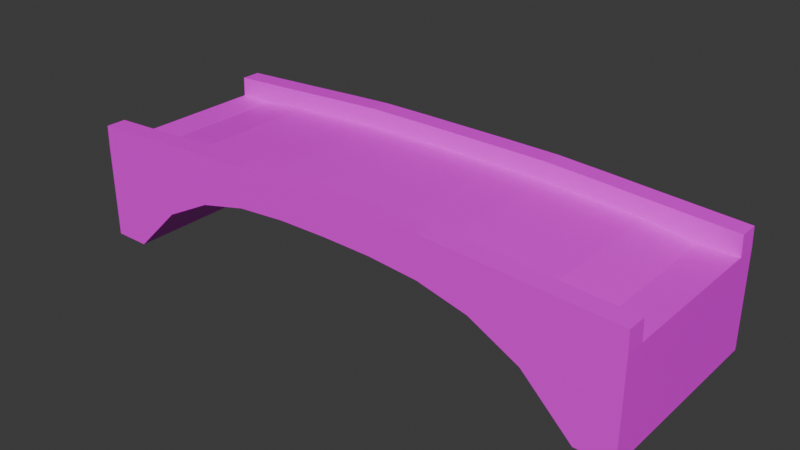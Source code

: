 # Source: bridge.blend  (saved by Blender 4.1.24; exported with 4.5.12 LTS)
import bpy
from mathutils import Matrix  # noqa: F401  (used for matrix-valued properties, if any)

bpy.ops.wm.read_factory_settings(use_empty=True)
scene = bpy.context.scene
scene.name = 'Scene'

# ---- images (referenced by path relative to the original .blend; pixels are not part of the script)
import os
ASSET_DIR = os.environ.get("B2B_ASSET_DIR", "")  # directory of the original .blend (textures are referenced by path, not embedded)
HERE = os.path.dirname(os.path.abspath(__file__))  # packed textures are extracted next to this script under _unpacked/

def load_image(name, relpath, width, height, colorspace="sRGB"):
    """Load a texture the original file referenced (path relative to the .blend, or extracted next to this script)."""
    p = next((c for c in (os.path.join(HERE, relpath), os.path.join(ASSET_DIR, relpath)) if relpath and os.path.exists(c)), "")
    if p:
        img = bpy.data.images.load(p, check_existing=True)
        img.name = name
    else:  # same state as the original file: an image datablock whose file is absent (Cycles renders it pink)
        img = bpy.data.images.new(name, width, height)
        img.source = "FILE"
        img.filepath = "//" + (relpath or name)
    img.colorspace_settings.name = colorspace
    return img
img_stone_png = load_image('stone.png', 'textures/stone.png', 1024, 1024, 'sRGB')

# ---- materials (node trees are filled in below, after node groups)
mat_material = bpy.data.materials.new('Material')
mat_material.alpha_threshold = 0.0
mat_material.use_transparent_shadow = False
mat_material.roughness = 0.5
mat_material.line_color = (0.0, 0.0, 0.0, 1.0)

# ---- material node trees
mat_material.use_nodes = True; mat_material.node_tree.nodes.clear()
_N = mat_material.node_tree.nodes; _L = mat_material.node_tree.links
n0 = _N.new('ShaderNodeOutputMaterial'); n0.name = 'Material Output'; n0.location = (300, 300)
n1 = _N.new('ShaderNodeBsdfPrincipled'); n1.name = 'Principled BSDF'; n1.location = (10, 300)
n1.inputs[3].default_value = 1.45
n2 = _N.new('ShaderNodeTexImage'); n2.name = 'Image Texture'; n2.location = (-280, 280)
n2.image = img_stone_png
_L.new(n1.outputs[0], n0.inputs[0])
_L.new(n2.outputs[0], n1.inputs[0])
n0.is_active_output = True

# ---- world
world_world = bpy.data.worlds.new('World'); scene.world = world_world
world_world.use_nodes = True; world_world.node_tree.nodes.clear()
_N = world_world.node_tree.nodes; _L = world_world.node_tree.links
n0 = _N.new('ShaderNodeOutputWorld'); n0.name = 'World Output'; n0.location = (300, 300)
n1 = _N.new('ShaderNodeBackground'); n1.name = 'Background'; n1.location = (10, 300)
n1.inputs[0].default_value = (0.05088, 0.05088, 0.05088, 1.0)
_L.new(n1.outputs[0], n0.inputs[0])
n0.is_active_output = True
world_world.color = (0.05088, 0.05088, 0.05088)
world_world.use_sun_shadow = False
world_world.sun_shadow_jitter_overblur = 0.0

# ---- meshes
me_cube_007 = bpy.data.meshes.new('Cube.007')
me_cube_007.from_pydata([(0.0, -0.1, -0.03536), (0.0, -0.1, 0.0007025), (0.0, 0.1, -0.03536), (0.0, 0.1, 0.0007025), (0.25, -0.1, -0.1278), (0.25, -0.1, -0.007857), (0.25, 0.1, -0.1278), (0.25, 0.1, -0.007857), (0.2, 0.1, -0.07871), (0.15, 0.1, -0.05274), (0.1, 0.1, -0.0405), (0.05, 0.1, -0.03618), (0.05, 0.1, 0.0007025), (0.1, 0.1, 0.0003601), (0.15, 0.1, -0.002208), (0.2, 0.1, -0.005118), (0.05, -0.1, -0.03618), (0.1, -0.1, -0.0405), (0.15, -0.1, -0.05274), (0.2, -0.1, -0.07871), (0.2, -0.1, -0.005118), (0.15, -0.1, -0.002208), (0.1, -0.1, 0.0003601), (0.05, -0.1, 0.0007025), (0.0, 0.0799, -0.03536), (0.0, -0.0799, -0.03536), (0.0, -0.0799, 0.0007025), (0.0, 0.0799, 0.0007025), (0.25, -0.0799, -0.1278), (0.25, 0.0799, -0.1278), (0.25, 0.0799, -0.007857), (0.25, -0.0799, -0.007857), (0.2, 0.0799, -0.005118), (0.2, -0.0799, -0.005118), (0.15, 0.0799, -0.002208), (0.15, -0.0799, -0.002208), (0.1, 0.0799, 0.0003601), (0.1, -0.0799, 0.0003601), (0.05, 0.0799, 0.0007025), (0.05, -0.0799, 0.0007025), (0.05, 0.0799, -0.03618), (0.05, -0.0799, -0.03618), (0.1, 0.0799, -0.0405), (0.1, -0.0799, -0.0405), (0.15, 0.0799, -0.05274), (0.15, -0.0799, -0.05274), (0.2, 0.0799, -0.07871), (0.2, -0.0799, -0.07871), (0.0, -0.1, -0.01282), (0.0, 0.1, -0.01282), (0.25, 0.1, -0.0301), (0.25, -0.1, -0.0301), (0.2, -0.1, -0.02056), (0.15, -0.1, -0.01633), (0.1, -0.1, -0.01356), (0.05, -0.1, -0.01302), (0.05, 0.1, -0.01302), (0.1, 0.1, -0.01356), (0.15, 0.1, -0.01633), (0.2, 0.1, -0.02056), (0.25, 0.0799, -0.0301), (0.25, -0.0799, -0.0301), (0.0, -0.0799, -0.01778), (0.0, 0.0799, -0.01778), (0.2, 0.0799, -0.02394), (0.2, -0.0799, -0.02394), (0.15, 0.0799, -0.02123), (0.15, -0.0799, -0.02123), (0.1, 0.0799, -0.01876), (0.1, -0.0799, -0.01876), (0.05, 0.0799, -0.01778), (0.05, -0.0799, -0.01778), (0.2868, -0.1, -0.1278), (0.2861, -0.1, -0.009829), (0.2868, 0.1, -0.1278), (0.2861, 0.1, -0.009829), (0.2868, -0.0799, -0.1278), (0.2868, 0.0799, -0.1278), (0.2861, 0.0799, -0.009829), (0.2861, -0.0799, -0.009829), (0.2868, 0.1, -0.0301), (0.2868, -0.1, -0.0301), (0.2868, 0.0799, -0.0301), (0.2868, -0.0799, -0.0301), (-0.25, -0.1, -0.1278), (-0.25, -0.1, -0.007857), (-0.25, 0.1, -0.1278), (-0.25, 0.1, -0.007857), (-0.2, 0.1, -0.07871), (-0.15, 0.1, -0.05274), (-0.1, 0.1, -0.0405), (-0.05, 0.1, -0.03618), (-0.05, 0.1, 0.0007025), (-0.1, 0.1, 0.0003601), (-0.15, 0.1, -0.002208), (-0.2, 0.1, -0.005118), (-0.05, -0.1, -0.03618), (-0.1, -0.1, -0.0405), (-0.15, -0.1, -0.05274), (-0.2, -0.1, -0.07871), (-0.2, -0.1, -0.005118), (-0.15, -0.1, -0.002208), (-0.1, -0.1, 0.0003601), (-0.05, -0.1, 0.0007025), (-0.25, -0.0799, -0.1278), (-0.25, 0.0799, -0.1278), (-0.25, 0.0799, -0.007857), (-0.25, -0.0799, -0.007857), (-0.2, 0.0799, -0.005118), (-0.2, -0.0799, -0.005118), (-0.15, 0.0799, -0.002208), (-0.15, -0.0799, -0.002208), (-0.1, 0.0799, 0.0003601), (-0.1, -0.0799, 0.0003601), (-0.05, 0.0799, 0.0007025), (-0.05, -0.0799, 0.0007025), (-0.05, 0.0799, -0.03618), (-0.05, -0.0799, -0.03618), (-0.1, 0.0799, -0.0405), (-0.1, -0.0799, -0.0405), (-0.15, 0.0799, -0.05274), (-0.15, -0.0799, -0.05274), (-0.2, 0.0799, -0.07871), (-0.2, -0.0799, -0.07871), (-0.25, 0.1, -0.0301), (-0.25, -0.1, -0.0301), (-0.2, -0.1, -0.02056), (-0.15, -0.1, -0.01633), (-0.1, -0.1, -0.01356), (-0.05, -0.1, -0.01302), (-0.05, 0.1, -0.01302), (-0.1, 0.1, -0.01356), (-0.15, 0.1, -0.01633), (-0.2, 0.1, -0.02056), (-0.25, 0.0799, -0.0301), (-0.25, -0.0799, -0.0301), (-0.2, 0.0799, -0.02394), (-0.2, -0.0799, -0.02394), (-0.15, 0.0799, -0.02123), (-0.15, -0.0799, -0.02123), (-0.1, 0.0799, -0.01876), (-0.1, -0.0799, -0.01876), (-0.05, 0.0799, -0.01778), (-0.05, -0.0799, -0.01778), (-0.2868, -0.1, -0.1278), (-0.2861, -0.1, -0.009829), (-0.2868, 0.1, -0.1278), (-0.2861, 0.1, -0.009829), (-0.2868, -0.0799, -0.1278), (-0.2868, 0.0799, -0.1278), (-0.2861, 0.0799, -0.009829), (-0.2861, -0.0799, -0.009829), (-0.2868, 0.1, -0.0301), (-0.2868, -0.1, -0.0301), (-0.2868, 0.0799, -0.0301), (-0.2868, -0.0799, -0.0301)], [], [(59, 15, 7, 50), (50, 7, 75, 80), (55, 23, 1, 48), (47, 28, 4, 19), (39, 26, 1, 23), (31, 33, 20, 5), (33, 35, 21, 20), (35, 37, 22, 21), (37, 39, 23, 22), (25, 41, 16, 0), (41, 43, 17, 16), (43, 45, 18, 17), (45, 47, 19, 18), (51, 5, 20, 52), (52, 20, 21, 53), (53, 21, 22, 54), (54, 22, 23, 55), (49, 3, 12, 56), (56, 12, 13, 57), (57, 13, 14, 58), (58, 14, 15, 59), (9, 8, 46, 44), (44, 46, 47, 45), (10, 9, 44, 42), (42, 44, 45, 43), (11, 10, 42, 40), (40, 42, 43, 41), (2, 11, 40, 24), (24, 40, 41, 25), (13, 12, 38, 36), (30, 32, 64, 60), (14, 13, 36, 34), (15, 14, 34, 32), (26, 39, 71, 62), (7, 15, 32, 30), (34, 36, 68, 66), (12, 3, 27, 38), (35, 33, 65, 67), (8, 6, 29, 46), (46, 29, 28, 47), (6, 50, 80, 74), (68, 70, 71, 69), (7, 30, 78, 75), (30, 60, 82, 78), (9, 58, 59, 8), (10, 57, 58, 9), (11, 56, 57, 10), (2, 49, 56, 11), (17, 54, 55, 16), (18, 53, 54, 17), (19, 52, 53, 18), (4, 51, 52, 19), (16, 55, 48, 0), (51, 4, 72, 81), (8, 59, 50, 6), (66, 68, 69, 67), (64, 66, 67, 65), (60, 64, 65, 61), (70, 63, 62, 71), (37, 35, 67, 69), (36, 38, 70, 68), (33, 31, 61, 65), (32, 34, 66, 64), (39, 37, 69, 71), (38, 27, 63, 70), (83, 79, 73, 81), (80, 75, 78, 82), (77, 82, 83, 76), (74, 80, 82, 77), (76, 83, 81, 72), (61, 31, 79, 83), (29, 6, 74, 77), (5, 51, 81, 73), (4, 28, 76, 72), (60, 61, 83, 82), (31, 5, 73, 79), (28, 29, 77, 76), (133, 124, 87, 95), (124, 152, 147, 87), (129, 48, 1, 103), (123, 99, 84, 104), (115, 103, 1, 26), (107, 85, 100, 109), (109, 100, 101, 111), (111, 101, 102, 113), (113, 102, 103, 115), (25, 0, 96, 117), (117, 96, 97, 119), (119, 97, 98, 121), (121, 98, 99, 123), (125, 126, 100, 85), (126, 127, 101, 100), (127, 128, 102, 101), (128, 129, 103, 102), (49, 130, 92, 3), (130, 131, 93, 92), (131, 132, 94, 93), (132, 133, 95, 94), (89, 120, 122, 88), (120, 121, 123, 122), (90, 118, 120, 89), (118, 119, 121, 120), (91, 116, 118, 90), (116, 117, 119, 118), (2, 24, 116, 91), (24, 25, 117, 116), (93, 112, 114, 92), (106, 134, 136, 108), (94, 110, 112, 93), (95, 108, 110, 94), (26, 62, 143, 115), (87, 106, 108, 95), (110, 138, 140, 112), (92, 114, 27, 3), (111, 139, 137, 109), (88, 122, 105, 86), (122, 123, 104, 105), (86, 146, 152, 124), (140, 141, 143, 142), (87, 147, 150, 106), (106, 150, 154, 134), (89, 88, 133, 132), (90, 89, 132, 131), (91, 90, 131, 130), (2, 91, 130, 49), (97, 96, 129, 128), (98, 97, 128, 127), (99, 98, 127, 126), (84, 99, 126, 125), (96, 0, 48, 129), (125, 153, 144, 84), (88, 86, 124, 133), (138, 139, 141, 140), (136, 137, 139, 138), (134, 135, 137, 136), (142, 143, 62, 63), (113, 141, 139, 111), (112, 140, 142, 114), (109, 137, 135, 107), (108, 136, 138, 110), (115, 143, 141, 113), (114, 142, 63, 27), (155, 153, 145, 151), (152, 154, 150, 147), (149, 148, 155, 154), (146, 149, 154, 152), (148, 144, 153, 155), (135, 155, 151, 107), (105, 149, 146, 86), (85, 145, 153, 125), (84, 144, 148, 104), (134, 154, 155, 135), (107, 151, 145, 85), (104, 148, 149, 105)])
_uv = me_cube_007.uv_layers.new(name='UVMap')
_uv.uv.foreach_set('vector', [-1.586, 0.101, -1.586, 0.267, -2.123, 0.2376, -2.123, -0.001531, -2.123, -0.001531, -2.123, 0.2376, -2.511, 0.2164, -2.519, -0.001531, 1.103, 1.567, 1.103, 1.715, 0.5649, 1.715, 0.5649, 1.569, 0.1953, 0.4906, 0.1953, 0.476, 0.1995, 0.476, 0.1995, 0.4906, 0.2484, 0.5458, 0.2484, 0.5298, 0.2548, 0.5298, 0.2548, 0.5459, 0.247, 0.6098, 0.2475, 0.5937, 0.2539, 0.5939, 0.2535, 0.61, 0.2475, 0.5937, 0.2479, 0.5777, 0.2544, 0.5779, 0.2539, 0.5939, 0.2479, 0.5777, 0.2483, 0.5618, 0.2547, 0.5618, 0.2544, 0.5779, 0.2483, 0.5618, 0.2484, 0.5458, 0.2548, 0.5459, 0.2547, 0.5618, 0.1953, 0.534, 0.1953, 0.5236, 0.1995, 0.5236, 0.1995, 0.534, 0.1953, 0.5236, 0.1953, 0.5131, 0.1995, 0.5131, 0.1995, 0.5236, 0.1953, 0.5131, 0.1953, 0.5024, 0.1995, 0.5024, 0.1995, 0.5131, 0.1953, 0.5024, 0.1953, 0.4906, 0.1995, 0.4906, 0.1995, 0.5024, 3.253, 1.384, 3.253, 1.623, 2.715, 1.652, 2.715, 1.486, 2.715, 1.486, 2.715, 1.652, 2.178, 1.684, 2.178, 1.532, 2.178, 1.532, 2.178, 1.684, 1.64, 1.711, 1.64, 1.561, 1.64, 1.561, 1.64, 1.711, 1.103, 1.715, 1.103, 1.567, 0.5649, 0.1842, 0.5649, 0.3296, 0.02729, 0.3296, 0.02729, 0.182, 0.02729, 0.182, 0.02729, 0.3296, -0.5103, 0.3259, -0.5103, 0.1762, -0.5103, 0.1762, -0.5103, 0.3259, -1.048, 0.2983, -1.048, 0.1465, -1.048, 0.1465, -1.048, 0.2983, -1.586, 0.267, -1.586, 0.101, 0.1578, 0.5024, 0.1578, 0.4906, 0.162, 0.4906, 0.162, 0.5024, 0.162, 0.5024, 0.162, 0.4906, 0.1953, 0.4906, 0.1953, 0.5024, 0.1578, 0.5131, 0.1578, 0.5024, 0.162, 0.5024, 0.162, 0.5131, 0.162, 0.5131, 0.162, 0.5024, 0.1953, 0.5024, 0.1953, 0.5131, 0.1578, 0.5236, 0.1578, 0.5131, 0.162, 0.5131, 0.162, 0.5236, 0.162, 0.5236, 0.162, 0.5131, 0.1953, 0.5131, 0.1953, 0.5236, 0.1578, 0.534, 0.1578, 0.5236, 0.162, 0.5236, 0.162, 0.534, 0.162, 0.534, 0.162, 0.5236, 0.1953, 0.5236, 0.1953, 0.534, 0.2397, 0.4977, 0.2398, 0.5137, 0.2333, 0.5137, 0.2333, 0.4978, 0.232, 0.4498, 0.2324, 0.4659, 0.2264, 0.4657, 0.2249, 0.4497, 0.2393, 0.4817, 0.2397, 0.4977, 0.2333, 0.4978, 0.2329, 0.4818, 0.2388, 0.4657, 0.2393, 0.4817, 0.2329, 0.4818, 0.2324, 0.4659, 0.2484, 0.5298, 0.2484, 0.5458, 0.2424, 0.5459, 0.2424, 0.5298, 0.2384, 0.4497, 0.2388, 0.4657, 0.2324, 0.4659, 0.232, 0.4498, 0.2329, 0.4818, 0.2333, 0.4978, 0.2272, 0.4977, 0.2268, 0.4817, 0.2398, 0.5137, 0.2398, 0.5298, 0.2333, 0.5298, 0.2333, 0.5137, 0.2479, 0.5777, 0.2475, 0.5937, 0.2414, 0.5939, 0.2418, 0.5779, 0.1578, 0.4906, 0.1578, 0.476, 0.162, 0.476, 0.162, 0.4906, 0.162, 0.4906, 0.162, 0.476, 0.1953, 0.476, 0.1953, 0.4906, -2.123, -1.052, -2.123, -0.001531, -2.519, -0.001531, -2.519, -1.052, 1.168, -0.7251, 1.168, -0.1965, -0.5208, -0.1965, -0.5208, -0.7251, 0.2384, 0.4497, 0.232, 0.4498, 0.2317, 0.4383, 0.2381, 0.4381, 0.232, 0.4498, 0.2249, 0.4497, 0.2252, 0.4379, 0.2317, 0.4383, -1.048, -0.245, -1.048, 0.1465, -1.586, 0.101, -1.586, -0.5242, -0.5103, -0.1134, -0.5103, 0.1762, -1.048, 0.1465, -1.048, -0.245, 0.02729, -0.06697, 0.02729, 0.182, -0.5103, 0.1762, -0.5103, -0.1134, 0.5649, -0.05812, 0.5649, 0.1842, 0.02729, 0.182, 0.02729, -0.06697, 1.64, 1.272, 1.64, 1.561, 1.103, 1.567, 1.103, 1.318, 2.178, 1.14, 2.178, 1.532, 1.64, 1.561, 1.64, 1.272, 2.715, 0.861, 2.715, 1.486, 2.178, 1.532, 2.178, 1.14, 3.253, 0.333, 3.253, 1.384, 2.715, 1.486, 2.715, 0.861, 1.103, 1.318, 1.103, 1.567, 0.5649, 1.569, 0.5649, 1.327, 3.253, 1.384, 3.253, 0.333, 3.649, 0.333, 3.649, 1.384, -1.586, -0.5242, -1.586, 0.101, -2.123, -0.001531, -2.123, -1.052, 1.168, -1.254, 1.168, -0.7251, -0.5208, -0.7251, -0.5208, -1.254, 1.168, -1.783, 1.168, -1.254, -0.5208, -1.254, -0.5208, -1.783, 1.168, -2.316, 1.168, -1.783, -0.5208, -1.783, -0.5208, -2.316, 1.168, -0.1965, 1.168, 0.3319, -0.5208, 0.3319, -0.5208, -0.1965, 0.2483, 0.5618, 0.2479, 0.5777, 0.2418, 0.5779, 0.2422, 0.5619, 0.2333, 0.4978, 0.2333, 0.5137, 0.2274, 0.5137, 0.2272, 0.4977, 0.2475, 0.5937, 0.247, 0.6098, 0.2399, 0.61, 0.2414, 0.5939, 0.2324, 0.4659, 0.2329, 0.4818, 0.2268, 0.4817, 0.2264, 0.4657, 0.2484, 0.5458, 0.2483, 0.5618, 0.2422, 0.5619, 0.2424, 0.5459, 0.2333, 0.5137, 0.2333, 0.5298, 0.2274, 0.5298, 0.2274, 0.5137, 0.1953, 0.4479, 0.1953, 0.4437, 0.1995, 0.4437, 0.1995, 0.4479, 0.1578, 0.4479, 0.1578, 0.4437, 0.162, 0.4437, 0.162, 0.4479, 0.162, 0.4683, 0.162, 0.4479, 0.1953, 0.4479, 0.1953, 0.4683, 0.1578, 0.4683, 0.1578, 0.4479, 0.162, 0.4479, 0.162, 0.4683, 0.1953, 0.4683, 0.1953, 0.4479, 0.1995, 0.4479, 0.1995, 0.4683, 0.2399, 0.61, 0.247, 0.6098, 0.2467, 0.6214, 0.2402, 0.6218, 0.162, 0.476, 0.1578, 0.476, 0.1578, 0.4683, 0.162, 0.4683, 3.253, 1.623, 3.253, 1.384, 3.649, 1.384, 3.641, 1.602, 0.1995, 0.476, 0.1953, 0.476, 0.1953, 0.4683, 0.1995, 0.4683, 1.168, -2.316, -0.5208, -2.316, -0.5208, -2.705, 1.168, -2.705, 0.247, 0.6098, 0.2535, 0.61, 0.2532, 0.6215, 0.2467, 0.6214, 0.1953, 0.476, 0.162, 0.476, 0.162, 0.4683, 0.1953, 0.4683, 2.715, 0.101, 3.253, -0.001529, 3.253, 0.2376, 2.715, 0.267, 3.253, -0.001529, 3.649, -0.001529, 3.641, 0.2164, 3.253, 0.2376, 0.02729, 1.567, 0.5649, 1.569, 0.5649, 1.715, 0.02729, 1.715, 0.1953, 0.5774, 0.1995, 0.5774, 0.1995, 0.592, 0.1953, 0.592, 0.2484, 0.5138, 0.2548, 0.5138, 0.2548, 0.5298, 0.2484, 0.5298, 0.247, 0.4499, 0.2535, 0.4497, 0.2539, 0.4658, 0.2475, 0.4659, 0.2475, 0.4659, 0.2539, 0.4658, 0.2544, 0.4818, 0.2479, 0.482, 0.2479, 0.482, 0.2544, 0.4818, 0.2547, 0.4978, 0.2483, 0.4979, 0.2483, 0.4979, 0.2547, 0.4978, 0.2548, 0.5138, 0.2484, 0.5138, 0.1953, 0.534, 0.1995, 0.534, 0.1995, 0.5444, 0.1953, 0.5444, 0.1953, 0.5444, 0.1995, 0.5444, 0.1995, 0.5549, 0.1953, 0.5549, 0.1953, 0.5549, 0.1995, 0.5549, 0.1995, 0.5656, 0.1953, 0.5656, 0.1953, 0.5656, 0.1995, 0.5656, 0.1995, 0.5774, 0.1953, 0.5774, -2.123, 1.384, -1.586, 1.486, -1.586, 1.652, -2.123, 1.623, -1.586, 1.486, -1.048, 1.532, -1.048, 1.684, -1.586, 1.652, -1.048, 1.532, -0.5103, 1.561, -0.5103, 1.711, -1.048, 1.684, -0.5103, 1.561, 0.02729, 1.567, 0.02729, 1.715, -0.5103, 1.711, 0.5649, 0.1842, 1.103, 0.182, 1.103, 0.3296, 0.5649, 0.3296, 1.103, 0.182, 1.64, 0.1762, 1.64, 0.3259, 1.103, 0.3296, 1.64, 0.1762, 2.178, 0.1465, 2.178, 0.2983, 1.64, 0.3259, 2.178, 0.1465, 2.715, 0.101, 2.715, 0.267, 2.178, 0.2983, 0.1578, 0.5656, 0.162, 0.5656, 0.162, 0.5774, 0.1578, 0.5774, 0.162, 0.5656, 0.1953, 0.5656, 0.1953, 0.5774, 0.162, 0.5774, 0.1578, 0.5549, 0.162, 0.5549, 0.162, 0.5656, 0.1578, 0.5656, 0.162, 0.5549, 0.1953, 0.5549, 0.1953, 0.5656, 0.162, 0.5656, 0.1578, 0.5444, 0.162, 0.5444, 0.162, 0.5549, 0.1578, 0.5549, 0.162, 0.5444, 0.1953, 0.5444, 0.1953, 0.5549, 0.162, 0.5549, 0.1578, 0.534, 0.162, 0.534, 0.162, 0.5444, 0.1578, 0.5444, 0.162, 0.534, 0.1953, 0.534, 0.1953, 0.5444, 0.162, 0.5444, 0.2397, 0.562, 0.2333, 0.5619, 0.2333, 0.5459, 0.2398, 0.546, 0.232, 0.6098, 0.2249, 0.61, 0.2264, 0.594, 0.2324, 0.5938, 0.2393, 0.578, 0.2329, 0.5778, 0.2333, 0.5619, 0.2397, 0.562, 0.2388, 0.594, 0.2324, 0.5938, 0.2329, 0.5778, 0.2393, 0.578, 0.2484, 0.5298, 0.2424, 0.5298, 0.2424, 0.5138, 0.2484, 0.5138, 0.2384, 0.61, 0.232, 0.6098, 0.2324, 0.5938, 0.2388, 0.594, 0.2329, 0.5778, 0.2268, 0.578, 0.2272, 0.562, 0.2333, 0.5619, 0.2398, 0.546, 0.2333, 0.5459, 0.2333, 0.5298, 0.2398, 0.5298, 0.2479, 0.482, 0.2418, 0.4818, 0.2414, 0.4658, 0.2475, 0.4659, 0.1578, 0.5774, 0.162, 0.5774, 0.162, 0.592, 0.1578, 0.592, 0.162, 0.5774, 0.1953, 0.5774, 0.1953, 0.592, 0.162, 0.592, 3.253, -1.052, 3.649, -1.052, 3.649, -0.001529, 3.253, -0.001529, 1.168, 1.389, -0.5208, 1.389, -0.5208, 0.8604, 1.168, 0.8604, 0.2384, 0.61, 0.2381, 0.6216, 0.2317, 0.6214, 0.232, 0.6098, 0.232, 0.6098, 0.2317, 0.6214, 0.2252, 0.6218, 0.2249, 0.61, 2.178, -0.245, 2.715, -0.5242, 2.715, 0.101, 2.178, 0.1465, 1.64, -0.1134, 2.178, -0.245, 2.178, 0.1465, 1.64, 0.1762, 1.103, -0.06697, 1.64, -0.1134, 1.64, 0.1762, 1.103, 0.182, 0.5649, -0.05812, 1.103, -0.06697, 1.103, 0.182, 0.5649, 0.1842, -0.5103, 1.272, 0.02729, 1.318, 0.02729, 1.567, -0.5103, 1.561, -1.048, 1.14, -0.5103, 1.272, -0.5103, 1.561, -1.048, 1.532, -1.586, 0.861, -1.048, 1.14, -1.048, 1.532, -1.586, 1.486, -2.123, 0.333, -1.586, 0.861, -1.586, 1.486, -2.123, 1.384, 0.02729, 1.318, 0.5649, 1.327, 0.5649, 1.569, 0.02729, 1.567, -2.123, 1.384, -2.519, 1.384, -2.519, 0.333, -2.123, 0.333, 2.715, -0.5242, 3.253, -1.052, 3.253, -0.001529, 2.715, 0.101, 1.168, 1.918, -0.5208, 1.918, -0.5208, 1.389, 1.168, 1.389, 1.168, 2.447, -0.5208, 2.447, -0.5208, 1.918, 1.168, 1.918, 1.168, 2.98, -0.5208, 2.98, -0.5208, 2.447, 1.168, 2.447, 1.168, 0.8604, -0.5208, 0.8604, -0.5208, 0.3319, 1.168, 0.3319, 0.2483, 0.4979, 0.2422, 0.4978, 0.2418, 0.4818, 0.2479, 0.482, 0.2333, 0.5619, 0.2272, 0.562, 0.2274, 0.546, 0.2333, 0.5459, 0.2475, 0.4659, 0.2414, 0.4658, 0.2399, 0.4497, 0.247, 0.4499, 0.2324, 0.5938, 0.2264, 0.594, 0.2268, 0.578, 0.2329, 0.5778, 0.2484, 0.5138, 0.2424, 0.5138, 0.2422, 0.4978, 0.2483, 0.4979, 0.2333, 0.5459, 0.2274, 0.546, 0.2274, 0.5298, 0.2333, 0.5298, 0.1953, 0.6201, 0.1995, 0.6201, 0.1995, 0.6243, 0.1953, 0.6243, 0.1578, 0.6201, 0.162, 0.6201, 0.162, 0.6243, 0.1578, 0.6243, 0.162, 0.5997, 0.1953, 0.5997, 0.1953, 0.6201, 0.162, 0.6201, 0.1578, 0.5997, 0.162, 0.5997, 0.162, 0.6201, 0.1578, 0.6201, 0.1953, 0.5997, 0.1995, 0.5997, 0.1995, 0.6201, 0.1953, 0.6201, 0.2399, 0.4497, 0.2402, 0.4379, 0.2467, 0.4383, 0.247, 0.4499, 0.162, 0.592, 0.162, 0.5997, 0.1578, 0.5997, 0.1578, 0.592, -2.123, 1.623, -2.511, 1.602, -2.519, 1.384, -2.123, 1.384, 0.1995, 0.592, 0.1995, 0.5997, 0.1953, 0.5997, 0.1953, 0.592, 1.168, 2.98, 1.168, 3.369, -0.5208, 3.369, -0.5208, 2.98, 0.247, 0.4499, 0.2467, 0.4383, 0.2532, 0.4381, 0.2535, 0.4497, 0.1953, 0.592, 0.1953, 0.5997, 0.162, 0.5997, 0.162, 0.592])
me_cube_007.materials.append(mat_material)
me_cube_007.update()

# ---- objects
ob_bridge = bpy.data.objects.new('Bridge', me_cube_007)

# ---- transforms, parenting, visibility, modifiers, constraints
ob_bridge.location = (0.0, 0.0, 0.0)

# ---- collection membership
scene.collection.objects.link(ob_bridge)

# ---- scene / render settings (as saved in the file)
scene.frame_start = 1; scene.frame_end = 250; scene.frame_set(1)
scene.render.engine = 'BLENDER_EEVEE_NEXT'
scene.cycles.sampling_pattern = 'TABULATED_SOBOL'
scene.eevee.ray_tracing_options.trace_max_roughness = 0.0
bpy.context.view_layer.update()

# ---- added for rendering (the .blend has no active camera and no usable light): camera, sun
cam_auto = bpy.data.cameras.new('AutoCamera')
cam_auto.lens = 50.0
cam_auto.sensor_width = 36.0
cam_auto.clip_end = 1000.0
ob_auto_camera = bpy.data.objects.new('AutoCamera', cam_auto)
scene.collection.objects.link(ob_auto_camera)
ob_auto_camera.location = (0.57449, -0.689388, 0.39604)
ob_auto_camera.rotation_euler = (1.09748, -7.21219e-08, 0.694738)
scene.camera = ob_auto_camera
light_auto_sun = bpy.data.lights.new('AutoSun', 'SUN')
light_auto_sun.energy = 3.0
light_auto_sun.angle = 0.0523599
ob_auto_sun = bpy.data.objects.new('AutoSun', light_auto_sun)
scene.collection.objects.link(ob_auto_sun)
ob_auto_sun.rotation_euler = (0.872665, 0.174533, 0.523599)
bpy.context.view_layer.update()
